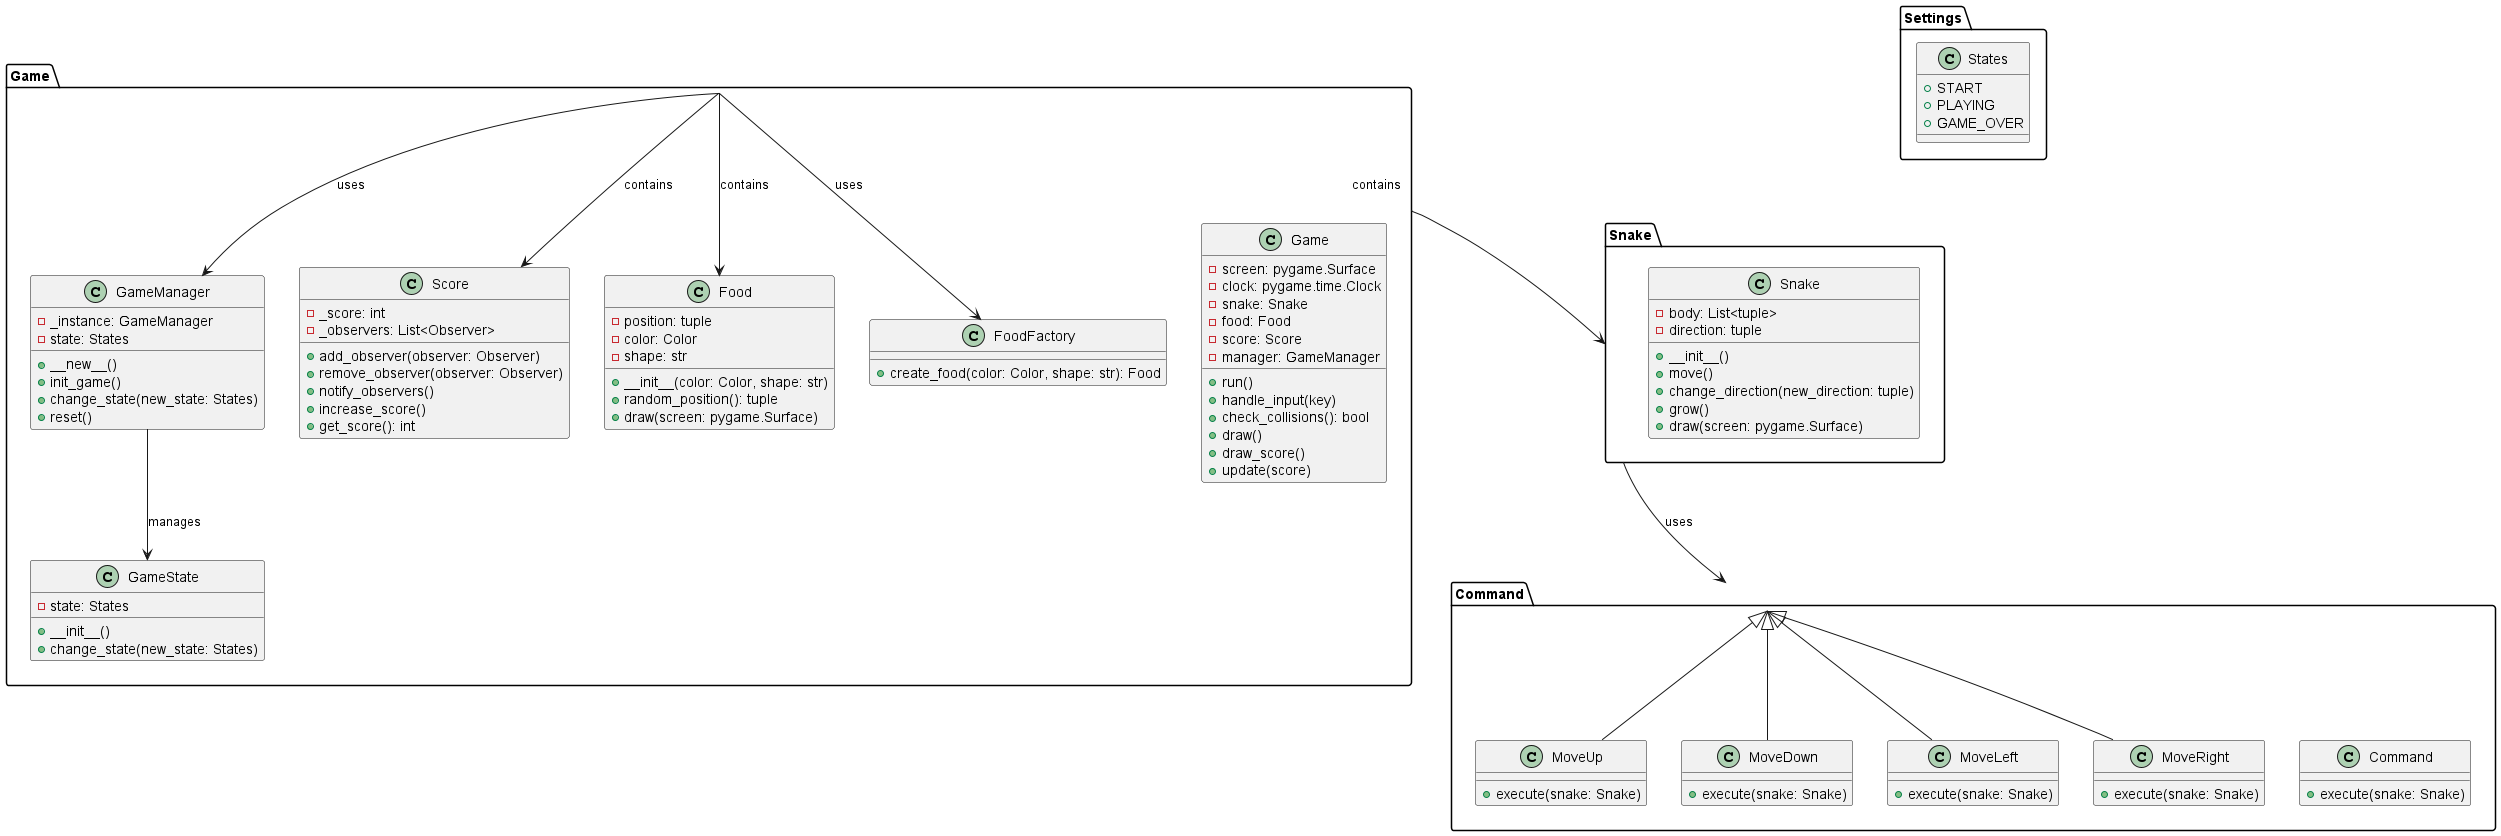

The diagram above was rendered by PlantUML. Its source (embedded in the PNG):
@startuml ClassDiagram

package "Game" {
    class Game {
        - screen: pygame.Surface
        - clock: pygame.time.Clock
        - snake: Snake
        - food: Food
        - score: Score
        - manager: GameManager
        + run()
        + handle_input(key)
        + check_collisions(): bool
        + draw()
        + draw_score()
        + update(score)
    }

    class GameManager {
        - _instance: GameManager
        - state: States
        + __new__()
        + init_game()
        + change_state(new_state: States)
        + reset()
    }

    class GameState {
        - state: States
        + __init__()
        + change_state(new_state: States)
    }

    class Score {
        - _score: int
        - _observers: List<Observer>
        + add_observer(observer: Observer)
        + remove_observer(observer: Observer)
        + notify_observers()
        + increase_score()
        + get_score(): int
    }

    class Food {
        - position: tuple
        - color: Color
        - shape: str
        + __init__(color: Color, shape: str)
        + random_position(): tuple
        + draw(screen: pygame.Surface)
    }

    class FoodFactory {
        + create_food(color: Color, shape: str): Food
    }
}

package "Snake" {
    class Snake {
        - body: List<tuple>
        - direction: tuple
        + __init__()
        + move()
        + change_direction(new_direction: tuple)
        + grow()
        + draw(screen: pygame.Surface)
    }
}

package "Command" {
    class Command {
        + execute(snake: Snake)
    }

    class MoveUp {
        + execute(snake: Snake)
    }

    class MoveDown {
        + execute(snake: Snake)
    }

    class MoveLeft {
        + execute(snake: Snake)
    }

    class MoveRight {
        + execute(snake: Snake)
    }
}

package "Settings" {
    class States {
        + START
        + PLAYING
        + GAME_OVER
    }
}

Game --> Snake : contains
Game --> Food : contains
Game --> Score : contains
Game --> GameManager : uses
GameManager --> GameState : manages
Game --> FoodFactory : uses
Snake --> Command : uses
Command <|-- MoveUp
Command <|-- MoveDown
Command <|-- MoveLeft
Command <|-- MoveRight

@enduml